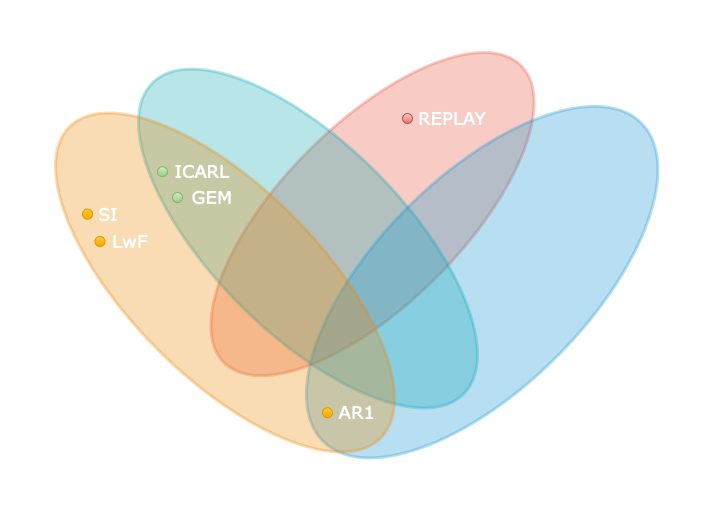

The diagram above was exported from draw.io. Its source (the exported page's mxGraphModel, read from the mxfile embedded in the PNG):
<mxGraphModel dx="1188" dy="648" grid="0" gridSize="5" guides="1" tooltips="1" connect="1" arrows="1" fold="1" page="1" pageScale="1" pageWidth="1169" pageHeight="827" background="none" math="0" shadow="0">
  <root>
    <mxCell id="0" />
    <mxCell id="1" parent="0" />
    <mxCell id="21565" value="" style="ellipse;whiteSpace=wrap;html=1;rounded=1;shadow=0;labelBackgroundColor=none;strokeColor=#e85642;strokeWidth=3;fillColor=#e85642;fontFamily=Helvetica;fontSize=14;fontColor=#2F5B7C;align=center;opacity=30;rotation=-45;" parent="1" vertex="1">
      <mxGeometry x="375" y="285.61" width="420" height="180" as="geometry" />
    </mxCell>
    <mxCell id="21566" value="" style="ellipse;whiteSpace=wrap;html=1;rounded=1;shadow=0;labelBackgroundColor=none;strokeColor=#12aab5;strokeWidth=3;fillColor=#12aab5;fontFamily=Helvetica;fontSize=14;fontColor=#2F5B7C;align=center;opacity=30;rotation=-135;" parent="1" vertex="1">
      <mxGeometry x="300.5" y="305" width="440" height="190" as="geometry" />
    </mxCell>
    <mxCell id="21567" value="" style="ellipse;whiteSpace=wrap;html=1;rounded=1;shadow=0;labelBackgroundColor=none;strokeColor=#1699d3;strokeWidth=3;fillColor=#1699d3;fontFamily=Helvetica;fontSize=14;fontColor=#2F5B7C;align=center;opacity=30;rotation=-225;" parent="1" vertex="1">
      <mxGeometry x="469.65" y="338.15" width="450" height="211" as="geometry" />
    </mxCell>
    <mxCell id="21568" value="" style="ellipse;whiteSpace=wrap;html=1;rounded=1;shadow=0;labelBackgroundColor=none;strokeColor=#F08705;strokeWidth=3;fillColor=#F08705;fontFamily=Helvetica;fontSize=14;fontColor=#2F5B7C;align=center;opacity=30;rotation=-135;" parent="1" vertex="1">
      <mxGeometry x="217.5" y="349" width="440" height="190" as="geometry" />
    </mxCell>
    <mxCell id="wK9JFeWHVNwpAyLRQ-Uf-21591" value="&lt;font color=&quot;#ffffff&quot;&gt;Generative Replay&lt;/font&gt;" style="text;html=1;align=center;verticalAlign=middle;whiteSpace=wrap;rounded=0;strokeWidth=0;fontSize=25;fontFamily=Georgia;" vertex="1" parent="1">
      <mxGeometry x="585" y="180" width="210" height="30" as="geometry" />
    </mxCell>
    <mxCell id="wK9JFeWHVNwpAyLRQ-Uf-21592" value="Architectural" style="text;html=1;align=center;verticalAlign=middle;whiteSpace=wrap;rounded=0;strokeWidth=0;fontSize=25;fontFamily=Georgia;fontColor=#FFFFFF;" vertex="1" parent="1">
      <mxGeometry x="640" y="590" width="210" height="30" as="geometry" />
    </mxCell>
    <mxCell id="wK9JFeWHVNwpAyLRQ-Uf-21593" value="Rehearsal" style="text;html=1;align=center;verticalAlign=middle;whiteSpace=wrap;rounded=0;strokeWidth=0;fontSize=25;fontFamily=Georgia;fontColor=#FFFFFF;" vertex="1" parent="1">
      <mxGeometry x="300.5" y="195" width="210" height="30" as="geometry" />
    </mxCell>
    <mxCell id="wK9JFeWHVNwpAyLRQ-Uf-21594" value="Regularization" style="text;html=1;align=center;verticalAlign=middle;whiteSpace=wrap;rounded=0;strokeWidth=0;fontSize=25;fontFamily=Georgia;fontColor=#FFFFFF;" vertex="1" parent="1">
      <mxGeometry x="230" y="549.15" width="210" height="30" as="geometry" />
    </mxCell>
    <mxCell id="wK9JFeWHVNwpAyLRQ-Uf-21595" value="" style="ellipse;whiteSpace=wrap;html=1;aspect=fixed;fontFamily=Georgia;fontSize=25;strokeWidth=0;fillColor=#ffcd28;strokeColor=#d79b00;gradientColor=#ffa500;" vertex="1" parent="1">
      <mxGeometry x="535" y="569.15" width="10" height="10" as="geometry" />
    </mxCell>
    <mxCell id="wK9JFeWHVNwpAyLRQ-Uf-21597" value="AR1" style="text;html=1;align=center;verticalAlign=middle;whiteSpace=wrap;rounded=0;strokeWidth=0;fontSize=18;fontFamily=Verdana;fontColor=#FFFFFF;" vertex="1" parent="1">
      <mxGeometry x="550" y="564.15" width="40" height="20" as="geometry" />
    </mxCell>
    <mxCell id="wK9JFeWHVNwpAyLRQ-Uf-21599" value="" style="ellipse;whiteSpace=wrap;html=1;aspect=fixed;fontFamily=Georgia;fontSize=25;strokeWidth=0;fillColor=#ffcd28;strokeColor=#d79b00;gradientColor=#ffa500;" vertex="1" parent="1">
      <mxGeometry x="307.5" y="398" width="10" height="10" as="geometry" />
    </mxCell>
    <mxCell id="wK9JFeWHVNwpAyLRQ-Uf-21600" value="LwF" style="text;html=1;align=center;verticalAlign=middle;whiteSpace=wrap;rounded=0;strokeWidth=0;fontSize=18;fontFamily=Verdana;fontColor=#FFFFFF;" vertex="1" parent="1">
      <mxGeometry x="322.5" y="393" width="40" height="20" as="geometry" />
    </mxCell>
    <mxCell id="wK9JFeWHVNwpAyLRQ-Uf-21601" value="" style="ellipse;whiteSpace=wrap;html=1;aspect=fixed;fontFamily=Georgia;fontSize=25;strokeWidth=0;fillColor=#ffcd28;strokeColor=#d79b00;gradientColor=#ffa500;" vertex="1" parent="1">
      <mxGeometry x="295" y="370.61" width="10" height="10" as="geometry" />
    </mxCell>
    <mxCell id="wK9JFeWHVNwpAyLRQ-Uf-21602" value="SI" style="text;html=1;align=center;verticalAlign=middle;whiteSpace=wrap;rounded=0;strokeWidth=0;fontSize=18;fontFamily=Verdana;fontColor=#FFFFFF;" vertex="1" parent="1">
      <mxGeometry x="300.5" y="365.61" width="40" height="20" as="geometry" />
    </mxCell>
    <mxCell id="wK9JFeWHVNwpAyLRQ-Uf-21603" value="" style="ellipse;whiteSpace=wrap;html=1;aspect=fixed;fontFamily=Georgia;fontSize=25;strokeWidth=0;fillColor=#d5e8d4;strokeColor=#82b366;gradientColor=#97d077;" vertex="1" parent="1">
      <mxGeometry x="370" y="328.15" width="10" height="10" as="geometry" />
    </mxCell>
    <mxCell id="wK9JFeWHVNwpAyLRQ-Uf-21604" value="ICARL" style="text;html=1;align=center;verticalAlign=middle;whiteSpace=wrap;rounded=0;strokeWidth=0;fontSize=18;fontFamily=Verdana;fontColor=#FFFFFF;" vertex="1" parent="1">
      <mxGeometry x="395" y="323.15" width="40" height="20" as="geometry" />
    </mxCell>
    <mxCell id="wK9JFeWHVNwpAyLRQ-Uf-21605" value="" style="ellipse;whiteSpace=wrap;html=1;aspect=fixed;fontFamily=Georgia;fontSize=25;strokeWidth=0;fillColor=#d5e8d4;strokeColor=#82b366;gradientColor=#97d077;" vertex="1" parent="1">
      <mxGeometry x="385" y="354" width="10" height="10" as="geometry" />
    </mxCell>
    <mxCell id="wK9JFeWHVNwpAyLRQ-Uf-21606" value="GEM" style="text;html=1;align=center;verticalAlign=middle;whiteSpace=wrap;rounded=0;strokeWidth=0;fontSize=18;fontFamily=Verdana;fontColor=#FFFFFF;" vertex="1" parent="1">
      <mxGeometry x="405" y="349" width="40" height="20" as="geometry" />
    </mxCell>
    <mxCell id="wK9JFeWHVNwpAyLRQ-Uf-21607" value="" style="ellipse;whiteSpace=wrap;html=1;aspect=fixed;fontFamily=Georgia;fontSize=25;strokeWidth=0;fillColor=#f8cecc;strokeColor=#b85450;gradientColor=#ea6b66;" vertex="1" parent="1">
      <mxGeometry x="615" y="275" width="10" height="10" as="geometry" />
    </mxCell>
    <mxCell id="wK9JFeWHVNwpAyLRQ-Uf-21608" value="REPLAY" style="text;html=1;align=center;verticalAlign=middle;whiteSpace=wrap;rounded=0;strokeWidth=0;fontSize=18;fontFamily=Verdana;fontColor=#FFFFFF;" vertex="1" parent="1">
      <mxGeometry x="645" y="270" width="40" height="20" as="geometry" />
    </mxCell>
  </root>
</mxGraphModel>